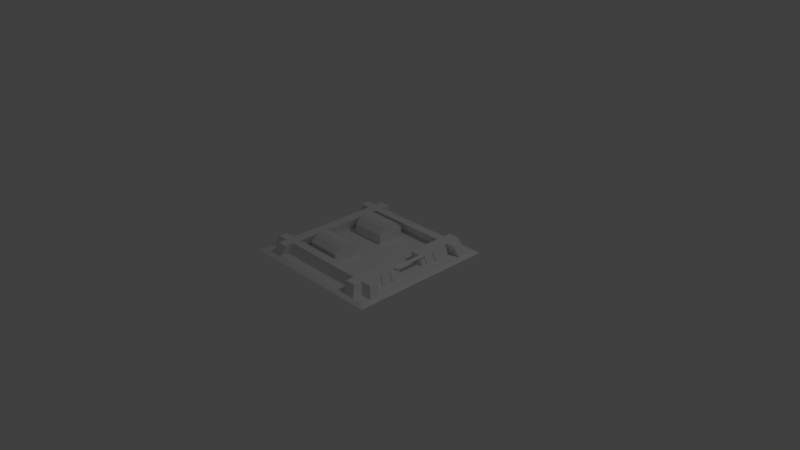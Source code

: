 # Source: Barracks.blend  (saved by Blender 2.78.0; exported with 4.5.12 LTS)
import bpy
from mathutils import Matrix  # noqa: F401  (used for matrix-valued properties, if any)

bpy.ops.wm.read_factory_settings(use_empty=True)
scene = bpy.context.scene
scene.name = 'Scene'

# ---- collections
col_collection_1 = bpy.data.collections.new('Collection 1'); scene.collection.children.link(col_collection_1)

# ---- materials (node trees are filled in below, after node groups)
mat_material = bpy.data.materials.new('Material')
mat_material.alpha_threshold = 0.0
mat_material.use_transparent_shadow = False
mat_material.roughness = 0.5
mat_material.line_color = (0.0, 0.0, 0.0, 1.0)

# ---- material node trees

# ---- world
world_world = bpy.data.worlds.new('World'); scene.world = world_world
world_world.color = (0.05088, 0.05088, 0.05088)
world_world.use_sun_shadow = False
world_world.sun_shadow_jitter_overblur = 0.0
world_world.cycles.sampling_method = 'MANUAL'

# ---- cameras
cam_camera = bpy.data.cameras.new('Camera')
cam_camera.clip_end = 100.0
cam_camera.lens = 35.0
cam_camera.sensor_width = 32.0
cam_camera.sensor_height = 18.0
cam_camera.ortho_scale = 7.314
cam_camera.dof.focus_distance = 0.0
cam_camera.dof.aperture_fstop = 128.0

# ---- lights
light_lamp = bpy.data.lights.new('Lamp', 'POINT')
light_lamp.transmission_factor = 0.0
light_lamp.cutoff_distance = 30.0
light_lamp.energy = 100.0
light_lamp.shadow_buffer_clip_start = 1.001
light_lamp.shadow_soft_size = 0.1
light_lamp.shadow_maximum_resolution = 0.006
light_lamp.use_absolute_resolution = True

# ---- meshes
me_cube = bpy.data.meshes.new('Cube')
me_cube.from_pydata([(1.0, 1.0, -1.0), (1.0, -1.0, -1.0), (-1.0, -1.0, -1.0), (-1.0, 1.0, -1.0), (0.9379, 0.9379, -0.9765), (0.9379, -0.9379, -0.9765), (-0.9379, -0.9379, -0.9765), (-0.9379, 0.9379, -0.9765), (1.0, 0.6, -1.0), (1.0, 0.2, -1.0), (1.0, -0.2, -1.0), (1.0, -0.6, -1.0), (-1.0, -0.6, -1.0), (-1.0, -0.2, -1.0), (-1.0, 0.2, -1.0), (-1.0, 0.6, -1.0), (0.9379, 0.5627, -0.9765), (0.9379, 0.1876, -0.9765), (0.9379, -0.1876, -0.9765), (0.9379, -0.5627, -0.9765), (-0.9379, -0.5627, -0.9765), (-0.9379, -0.1876, -0.9765), (-0.9379, 0.1876, -0.9765), (-0.9379, 0.5627, -0.9765), (0.5, 1.0, -1.0), (1.788e-07, 1.0, -1.0), (-0.5, 1.0, -1.0), (0.5, -1.0, -1.0), (-5.96e-08, -1.0, -1.0), (-0.5, -1.0, -1.0), (0.4689, 0.9379, -0.9765), (2.682e-07, 0.9379, -0.9765), (-0.4689, 0.9379, -0.9765), (0.4689, -0.9379, -0.9765), (-5.066e-07, -0.9379, -0.9765), (-0.4689, -0.9379, -0.9765), (-0.4689, 0.5627, -0.9765), (1.192e-07, 0.5627, -0.9765), (0.4689, 0.5627, -0.9765), (-0.4689, 0.1876, -0.9765), (0.4689, 0.1876, -0.9765), (-0.4689, -0.1876, -0.9765), (0.4689, -0.1876, -0.9765), (-0.4689, -0.5627, -0.9765), (-3.576e-07, -0.5627, -0.9765), (0.4689, -0.5627, -0.9765), (-1.0, 0.7333, -1.0), (-1.0, 0.8667, -1.0), (-0.9379, 0.6878, -0.9765), (-0.9379, 0.8128, -0.9765), (1.0, 0.8667, -1.0), (1.0, 0.7333, -1.0), (0.9379, 0.8128, -0.9765), (0.9379, 0.6878, -0.9765), (0.4689, 0.8128, -0.9765), (0.4689, 0.6878, -0.9765), (2.186e-07, 0.8128, -0.9765), (1.689e-07, 0.6878, -0.9765), (-0.4689, 0.8128, -0.9765), (-0.4689, 0.6878, -0.9765), (-0.6667, 1.0, -1.0), (-0.8333, 1.0, -1.0), (-0.6667, -1.0, -1.0), (-0.8333, -1.0, -1.0), (-0.6253, 0.9379, -0.9765), (-0.7816, 0.9379, -0.9765), (-0.6253, -0.9379, -0.9765), (-0.7816, -0.9379, -0.9765), (-0.7816, 0.5627, -0.9765), (-0.6253, 0.5627, -0.9765), (-0.7816, 0.1876, -0.9765), (-0.6253, 0.1876, -0.9765), (-0.7816, -0.1876, -0.9765), (-0.6253, -0.1876, -0.9765), (-0.7816, -0.5627, -0.9765), (-0.6253, -0.5627, -0.9765), (-0.7816, 0.8128, -0.9765), (-0.6253, 0.8128, -0.9765), (-0.7816, 0.6878, -0.9765), (-0.6253, 0.6878, -0.9765), (1.0, -0.7333, -1.0), (1.0, -0.8667, -1.0), (0.9379, -0.6878, -0.9765), (0.9379, -0.8128, -0.9765), (-1.0, -0.8667, -1.0), (-1.0, -0.7333, -1.0), (-0.9379, -0.8128, -0.9765), (-0.9379, -0.6878, -0.9765), (0.4689, -0.6878, -0.9765), (0.4689, -0.8128, -0.9765), (-4.073e-07, -0.6878, -0.9765), (-4.57e-07, -0.8128, -0.9765), (-0.4689, -0.6878, -0.9765), (-0.4689, -0.8128, -0.9765), (-0.6253, -0.6878, -0.9765), (-0.6253, -0.8128, -0.9765), (-0.7816, -0.6878, -0.9765), (-0.7816, -0.8128, -0.9765), (0.6253, 0.5627, -0.9765), (0.7816, 0.5627, -0.9765), (0.6253, 0.1876, -0.9765), (0.7816, 0.1876, -0.9765), (0.6253, -0.1876, -0.9765), (0.7816, -0.1876, -0.9765), (0.6253, -0.5627, -0.9765), (0.7816, -0.5627, -0.9765), (0.8333, 1.0, -1.0), (0.6667, 1.0, -1.0), (0.8333, -1.0, -1.0), (0.6667, -1.0, -1.0), (0.7816, 0.9379, -0.9765), (0.6253, 0.9379, -0.9765), (0.7816, -0.9379, -0.9765), (0.6253, -0.9379, -0.9765), (0.6253, 0.8128, -0.9765), (0.7816, 0.8128, -0.9765), (0.6253, 0.6878, -0.9765), (0.7816, 0.6878, -0.9765), (0.6253, -0.6878, -0.9765), (0.7816, -0.6878, -0.9765), (0.6253, -0.8128, -0.9765), (0.7816, -0.8128, -0.9765), (-0.8771, 0.6432, -0.8352), (-0.8771, 0.7601, -0.8352), (0.8771, 0.7601, -0.8352), (0.8771, 0.6432, -0.8352), (0.4385, 0.7601, -0.8352), (0.4385, 0.6432, -0.8352), (2.003e-07, 0.7601, -0.8352), (1.539e-07, 0.6432, -0.8352), (-0.4385, 0.7601, -0.8352), (-0.4385, 0.6432, -0.8352), (0.7309, 0.7601, -0.8352), (0.7309, 0.6432, -0.8352), (-0.5847, 0.7601, -0.8352), (-0.5847, 0.6432, -0.8352), (-0.5847, 0.8771, -0.8352), (-0.7309, 0.8771, -0.8352), (-0.5847, -0.8771, -0.8352), (-0.7309, -0.8771, -0.8352), (-0.7309, 0.5262, -0.8352), (-0.5847, 0.5262, -0.8352), (-0.7309, 0.1754, -0.8352), (-0.5847, 0.1754, -0.8352), (-0.7309, -0.1754, -0.8352), (-0.5847, -0.1754, -0.8352), (-0.7309, -0.5262, -0.8352), (-0.5847, -0.5262, -0.8352), (-0.7309, 0.7601, -0.8352), (-0.7309, 0.6432, -0.8352), (-0.5847, -0.7601, -0.8352), (-0.7309, -0.7601, -0.8352), (0.8771, -0.6432, -0.8352), (0.8771, -0.7601, -0.8352), (-0.8771, -0.7601, -0.8352), (-0.8771, -0.6432, -0.8352), (0.4385, -0.6432, -0.8352), (0.4385, -0.7601, -0.8352), (-3.849e-07, -0.6432, -0.8352), (-4.314e-07, -0.7601, -0.8352), (-0.4385, -0.6432, -0.8352), (-0.4385, -0.7601, -0.8352), (-0.5847, -0.6432, -0.8352), (-0.7309, -0.6432, -0.8352), (0.7309, -0.6432, -0.8352), (0.7309, -0.7601, -0.8352), (0.5847, 0.5262, -0.8352), (0.7309, 0.5262, -0.8352), (0.5847, 0.1754, -0.8352), (0.7309, 0.1754, -0.8352), (0.5847, -0.1754, -0.8352), (0.7309, -0.1754, -0.8352), (0.5847, -0.5262, -0.8352), (0.7309, -0.5262, -0.8352), (0.7309, 0.8771, -0.8352), (0.5847, 0.8771, -0.8352), (0.7309, -0.8771, -0.8352), (0.5847, -0.8771, -0.8352), (0.5847, 0.7601, -0.8352), (0.5847, 0.6432, -0.8352), (0.5847, -0.6432, -0.8352), (0.5847, -0.7601, -0.8352), (0.5944, -0.7727, -0.869), (0.5944, -0.8916, -0.869), (0.743, -0.8916, -0.869), (0.743, -0.7727, -0.869), (-0.5944, -0.7727, -0.869), (-0.4458, -0.7727, -0.869), (-0.4458, 0.7727, -0.869), (-0.5944, 0.7727, -0.869), (0.8916, 0.7727, -0.869), (0.5944, 0.8916, -0.869), (0.743, 0.7727, -0.869), (0.743, 0.8916, -0.869), (-0.8916, 0.7727, -0.869), (-0.8916, 0.6538, -0.869), (0.8916, -0.7727, -0.869), (0.8916, -0.6538, -0.869), (0.5944, 0.7727, -0.869), (0.4458, 0.7727, -0.869), (-0.8916, -0.7727, -0.869), (-0.743, -0.7727, -0.869), (-0.743, -0.6538, -0.869), (-0.8916, -0.6538, -0.869), (0.743, 0.6538, -0.869), (0.8916, 0.6538, -0.869), (-0.743, -0.535, -0.869), (-0.743, -0.1783, -0.869), (-0.743, 0.1783, -0.869), (0.743, 0.535, -0.869), (-0.743, 0.535, -0.869), (0.4458, -0.7727, -0.869), (-0.743, 0.7727, -0.869), (-4.375e-07, -0.7727, -0.869), (0.743, 0.1783, -0.869), (-0.743, 0.6538, -0.869), (0.743, -0.1783, -0.869), (0.743, -0.535, -0.869), (0.743, -0.6538, -0.869), (-0.743, 0.8916, -0.869), (-0.5944, 0.8916, -0.869), (2.047e-07, 0.7727, -0.869), (-0.5944, -0.8916, -0.869), (-0.743, -0.8916, -0.869), (-3.546e-06, -0.1876, -0.9765), (-6.795e-06, 0.1876, -0.9765), (1.0, -0.28, -1.0), (1.0, -0.36, -1.0), (1.0, -0.44, -1.0), (1.0, -0.52, -1.0), (-1.0, -0.52, -1.0), (-1.0, -0.44, -1.0), (-1.0, -0.36, -1.0), (-1.0, -0.28, -1.0), (0.9379, -0.2626, -0.9765), (0.9379, -0.3376, -0.9765), (0.9379, -0.4127, -0.9765), (0.9379, -0.4877, -0.9765), (-0.9379, -0.4877, -0.9765), (-0.9379, -0.4127, -0.9765), (-0.9379, -0.3376, -0.9765), (-0.9379, -0.2626, -0.9765), (0.4689, -0.2626, -0.9765), (0.4689, -0.3376, -0.9765), (0.4689, -0.4127, -0.9765), (0.4689, -0.4877, -0.9765), (-0.4689, -0.2626, -0.9765), (-0.4689, -0.3376, -0.9765), (-0.4689, -0.4127, -0.9765), (-0.4689, -0.4877, -0.9765), (-0.6253, -0.2626, -0.9765), (-0.6253, -0.3376, -0.9765), (-0.6253, -0.4127, -0.9765), (-0.6253, -0.4877, -0.9765), (-0.7816, -0.2626, -0.9765), (-0.7816, -0.3376, -0.9765), (-0.7816, -0.4127, -0.9765), (-0.7816, -0.4877, -0.9765), (0.7816, -0.4877, -0.9765), (0.6253, -0.2626, -0.9765), (0.6253, -0.3376, -0.9765), (0.6253, -0.4127, -0.9765), (0.6253, -0.4877, -0.9765), (-0.5847, -0.2456, -0.8352), (-0.5847, -0.3157, -0.8352), (-0.5847, -0.3859, -0.8352), (-0.5847, -0.4561, -0.8352), (-0.7309, -0.2456, -0.8352), (-0.7309, -0.3157, -0.8352), (-0.7309, -0.3859, -0.8352), (-0.7309, -0.4561, -0.8352), (0.7309, -0.2456, -0.8352), (0.7309, -0.3157, -0.8352), (0.7309, -0.3859, -0.8352), (0.7309, -0.4561, -0.8352), (0.5847, -0.2456, -0.8352), (0.5847, -0.3157, -0.8352), (0.5847, -0.3859, -0.8352), (0.5847, -0.4561, -0.8352), (0.743, -0.321, -0.869), (-0.743, -0.4636, -0.869), (-0.743, -0.3923, -0.869), (-0.743, -0.321, -0.869), (-0.743, -0.2497, -0.869), (-9.954e-07, -0.4877, -0.9765), (-1.633e-06, -0.4127, -0.9765), (-2.271e-06, -0.3376, -0.9765), (-2.909e-06, -0.2626, -0.9765), (1.0, 0.52, -1.0), (1.0, 0.44, -1.0), (1.0, 0.36, -1.0), (1.0, 0.28, -1.0), (-1.0, 0.28, -1.0), (-1.0, 0.36, -1.0), (-1.0, 0.44, -1.0), (-1.0, 0.52, -1.0), (0.9379, 0.4877, -0.9765), (0.9379, 0.4127, -0.9765), (0.9379, 0.3376, -0.9765), (0.9379, 0.2626, -0.9765), (-0.9379, 0.2626, -0.9765), (-0.9379, 0.3376, -0.9765), (-0.9379, 0.4127, -0.9765), (-0.9379, 0.4877, -0.9765), (0.4689, 0.4877, -0.9765), (0.4689, 0.4127, -0.9765), (0.4689, 0.3376, -0.9765), (0.4689, 0.2626, -0.9765), (-0.4689, 0.4877, -0.9765), (-0.4689, 0.4127, -0.9765), (-0.4689, 0.3376, -0.9765), (-0.4689, 0.2626, -0.9765), (-0.6253, 0.4877, -0.9765), (-0.6253, 0.4127, -0.9765), (-0.6253, 0.3376, -0.9765), (-0.6253, 0.2626, -0.9765), (-0.7816, 0.4877, -0.9765), (-0.7816, 0.4127, -0.9765), (-0.7816, 0.3376, -0.9765), (-0.7816, 0.2626, -0.9765), (0.7816, 0.3376, -0.9765), (0.7816, 0.2626, -0.9765), (0.6253, 0.4877, -0.9765), (0.6253, 0.4127, -0.9765), (0.6253, 0.3376, -0.9765), (0.6253, 0.2626, -0.9765), (-0.5847, 0.4561, -0.8352), (-0.5847, 0.3859, -0.8352), (-0.5847, 0.3157, -0.8352), (-0.5847, 0.2456, -0.8352), (-0.7309, 0.4561, -0.8352), (-0.7309, 0.3859, -0.8352), (-0.7309, 0.3157, -0.8352), (-0.7309, 0.2456, -0.8352), (0.7309, 0.4561, -0.8352), (0.7309, 0.3859, -0.8352), (0.7309, 0.3157, -0.8352), (0.5847, 0.4561, -0.8352), (0.5847, 0.3859, -0.8352), (0.5847, 0.3157, -0.8352), (0.5847, 0.2456, -0.8352), (0.743, 0.3923, -0.869), (0.743, 0.321, -0.869), (-0.743, 0.2497, -0.869), (-0.743, 0.321, -0.869), (-0.743, 0.3923, -0.869), (-0.743, 0.4636, -0.869), (-5.412e-06, 0.2626, -0.9765), (-4.029e-06, 0.3376, -0.9765), (-2.646e-06, 0.4127, -0.9765), (-1.264e-06, 0.4877, -0.9765), (0.7816, -0.2626, -0.9765), (0.7816, -0.3376, -0.9765), (0.7816, -0.4127, -0.9765), (0.743, -0.2497, -0.869), (0.743, -0.3923, -0.869), (0.743, -0.4636, -0.869), (0.7816, 0.4877, -0.9765), (0.7816, 0.4127, -0.9765), (0.743, 0.4636, -0.869), (0.743, 0.2497, -0.869), (0.7988, -0.2626, -0.9703), (0.7988, -0.3376, -0.9703), (0.7988, -0.4127, -0.9703), (0.7988, -0.4877, -0.9703), (0.7518, -0.2497, -0.8628), (0.7518, -0.321, -0.8628), (0.7518, -0.3923, -0.8628), (0.7518, -0.4636, -0.8628), (0.7988, 0.4877, -0.9703), (0.7988, 0.4127, -0.9703), (0.7988, 0.3376, -0.9703), (0.7988, 0.2626, -0.9703), (0.7518, 0.4636, -0.8628), (0.7518, 0.3923, -0.8628), (0.7518, 0.321, -0.8628), (0.7518, 0.2497, -0.8628), (0.8605, 0.5627, -0.9765), (0.8605, 0.1876, -0.9765), (0.8605, -0.1876, -0.9765), (0.8605, -0.5627, -0.9765), (0.8605, 0.8128, -0.9765), (0.8605, 0.6878, -0.9765), (0.8605, -0.6878, -0.9765), (0.8605, -0.8128, -0.9765), (0.9175, 1.0, -1.0), (0.9175, -1.0, -1.0), (0.8605, 0.9379, -0.9765), (0.8605, -0.9379, -0.9765), (0.8047, 0.7601, -0.8352), (0.8047, 0.6432, -0.8352), (0.8047, -0.6432, -0.8352), (0.8047, -0.7601, -0.8352), (0.818, 0.7727, -0.869), (0.818, -0.7727, -0.869), (0.818, -0.6538, -0.869), (0.818, 0.6538, -0.869), (0.8605, -0.2626, -0.9765), (0.8605, -0.3376, -0.9765), (0.8605, -0.4127, -0.9765), (0.8605, -0.4877, -0.9765), (0.8605, 0.4877, -0.9765), (0.8605, 0.4127, -0.9765), (0.8605, 0.3376, -0.9765), (0.8605, 0.2626, -0.9765), (0.7309, 0.2456, -0.8352), (0.7309, -4.992e-07, -0.8352), (0.743, -5.066e-07, -0.869), (0.7567, 0.2456, -0.8402), (0.7567, -5.439e-07, -0.8402), (0.7708, -5.513e-07, -0.8581), (0.7708, 0.2497, -0.8581), (0.7567, -0.2456, -0.8402), (0.7708, -0.2497, -0.8581), (-0.4689, -0.5627, -0.8406), (-3.576e-07, -0.5627, -0.8406), (-0.4689, -0.4877, -0.7786), (-3.546e-06, -0.1876, -0.8406), (-0.4689, -0.1876, -0.8406), (-2.909e-06, -0.2626, -0.7786), (-0.4689, -0.2626, -0.7786), (-0.4689, -0.3376, -0.7399), (-0.4689, -0.4127, -0.7399), (-9.954e-07, -0.4877, -0.7786), (-1.633e-06, -0.4127, -0.7399), (-2.271e-06, -0.3376, -0.7399), (-0.125, 1.0, -1.0), (-0.25, 1.0, -1.0), (-0.375, 1.0, -1.0), (-0.125, -1.0, -1.0), (-0.25, -1.0, -1.0), (-0.375, -1.0, -1.0), (-0.1172, 0.9379, -0.9765), (-0.2345, 0.9379, -0.9765), (-0.3517, 0.9379, -0.9765), (-0.1172, -0.9379, -0.9765), (-0.2345, -0.9379, -0.9765), (-0.3517, -0.9379, -0.9765), (-0.3517, 0.5627, -0.9765), (-0.2345, 0.5627, -0.9765), (-0.1172, 0.5627, -0.9765), (-0.3517, -0.5627, -0.9765), (-0.2345, -0.5627, -0.9765), (-0.1172, -0.5627, -0.9765), (-0.3517, 0.8128, -0.9765), (-0.2345, 0.8128, -0.9765), (-0.1172, 0.8128, -0.9765), (-0.3517, 0.6878, -0.9765), (-0.2345, 0.6878, -0.9765), (-0.1172, 0.6878, -0.9765), (-0.3517, -0.6878, -0.9765), (-0.2345, -0.6878, -0.9765), (-0.1172, -0.6878, -0.9765), (-0.3517, -0.8128, -0.9765), (-0.2345, -0.8128, -0.9765), (-0.1172, -0.8128, -0.9765), (-0.3289, 0.7601, -0.8352), (-0.2193, 0.7601, -0.8352), (-0.1096, 0.7601, -0.8352), (-0.3289, 0.6432, -0.8352), (-0.2193, 0.6432, -0.8352), (-0.1096, 0.6432, -0.8352), (-0.3289, -0.6432, -0.8352), (-0.2193, -0.6432, -0.8352), (-0.1096, -0.6432, -0.8352), (-0.3289, -0.7601, -0.8352), (-0.2193, -0.7601, -0.8352), (-0.1096, -0.7601, -0.8352), (-0.3344, 0.7727, -0.869), (-0.2229, 0.7727, -0.869), (-0.1115, 0.7727, -0.869), (-0.1115, -0.7727, -0.869), (-0.2229, -0.7727, -0.869), (-0.3344, -0.7727, -0.869), (-0.1172, 0.1876, -0.9765), (-0.2345, 0.1876, -0.9765), (-0.3517, 0.1876, -0.9765), (-0.1172, -0.1876, -0.9765), (-0.2345, -0.1876, -0.9765), (-0.3517, -0.1876, -0.9765), (-0.3517, -0.5627, -0.8406), (-0.2345, -0.5627, -0.8406), (-0.1172, -0.5627, -0.8406), (-0.1172, -0.1876, -0.8406), (-0.2345, -0.1876, -0.8406), (-0.3517, -0.1876, -0.8406), (-0.1172, -0.4877, -0.7786), (-0.2345, -0.4877, -0.7786), (-0.3517, -0.4877, -0.7786), (-0.1172, -0.4127, -0.7399), (-0.2345, -0.4127, -0.7399), (-0.3517, -0.4127, -0.7399), (-0.1172, -0.3376, -0.7399), (-0.2345, -0.3376, -0.7399), (-0.3517, -0.3376, -0.7399), (-0.1172, -0.2626, -0.7786), (-0.2345, -0.2626, -0.7786), (-0.3517, -0.2626, -0.7786), (-0.1172, 0.5627, -0.8403), (1.192e-07, 0.5627, -0.8403), (-0.4689, 0.2626, -0.7631), (-0.4689, 0.1876, -0.8403), (-0.3517, 0.1876, -0.8403), (-1.264e-06, 0.4877, -0.7631), (-0.4689, 0.5627, -0.8403), (-0.4689, 0.4877, -0.7631), (-0.4689, 0.4127, -0.7253), (-0.4689, 0.3376, -0.7253), (-6.795e-06, 0.1876, -0.8403), (-5.412e-06, 0.2626, -0.7631), (-4.029e-06, 0.3376, -0.7253), (-2.646e-06, 0.4127, -0.7253), (-0.3517, 0.2626, -0.7631), (-0.3517, 0.3376, -0.7253), (-0.3517, 0.4127, -0.7253), (-0.3517, 0.4877, -0.7631), (-0.3517, 0.5627, -0.8403), (-0.2345, 0.5627, -0.8403), (-0.1172, 0.1876, -0.8403), (-0.2345, 0.1876, -0.8403), (-0.1172, 0.2626, -0.7631), (-0.2345, 0.2626, -0.7631), (-0.1172, 0.3376, -0.7253), (-0.2345, 0.3376, -0.7253), (-0.1172, 0.4127, -0.7253), (-0.2345, 0.4127, -0.7253), (-0.1172, 0.4877, -0.7631), (-0.2345, 0.4877, -0.7631)], [], [(97, 86, 6, 67), (81, 83, 5, 1), (63, 67, 6, 2), (47, 49, 7, 3), (65, 61, 3, 7), (85, 87, 20, 12), (233, 241, 21, 13), (13, 21, 22, 14), (295, 303, 23, 15), (51, 53, 16, 8), (291, 299, 17, 9), (9, 17, 18, 10), (229, 237, 19, 11), (78, 48, 23, 68), (319, 300, 22, 70), (70, 22, 21, 72), (257, 238, 20, 74), (262, 245, 45, 104), (100, 40, 42, 102), (325, 307, 40, 100), (116, 55, 38, 98), (55, 57, 37, 38), (447, 59, 36, 438), (111, 107, 24, 30), (30, 24, 25, 31), (434, 428, 26, 32), (109, 113, 33, 27), (27, 33, 34, 28), (431, 437, 35, 29), (120, 89, 33, 113), (89, 91, 34, 33), (453, 93, 35, 437), (434, 32, 58, 444), (212, 194, 123, 148), (30, 31, 56, 54), (69, 79, 135, 141), (111, 30, 54, 114), (116, 98, 166, 179), (65, 7, 49, 76), (450, 92, 160, 462), (0, 4, 52, 50), (50, 52, 53, 51), (15, 23, 48, 46), (46, 48, 49, 47), (211, 182, 181, 157), (343, 208, 142, 333), (32, 64, 77, 58), (209, 204, 133, 167), (249, 253, 75, 43), (312, 69, 141, 326), (39, 71, 73, 41), (118, 88, 156, 180), (311, 315, 71, 39), (208, 207, 144, 142), (59, 79, 69, 36), (73, 71, 143, 145), (32, 26, 60, 64), (64, 60, 61, 65), (29, 35, 66, 62), (62, 66, 67, 63), (93, 95, 66, 35), (280, 206, 146, 270), (250, 73, 145, 263), (182, 183, 177, 181), (43, 75, 94, 92), (79, 59, 131, 135), (441, 43, 92, 450), (184, 185, 165, 176), (45, 44, 90, 88), (186, 187, 161, 150), (104, 45, 88, 118), (188, 189, 134, 130), (2, 6, 86, 84), (84, 86, 87, 85), (11, 19, 82, 80), (80, 82, 83, 81), (74, 20, 87, 96), (205, 190, 124, 125), (92, 94, 162, 160), (203, 200, 154, 155), (380, 105, 119, 383), (191, 198, 178, 175), (192, 193, 174, 132), (194, 195, 122, 123), (387, 110, 115, 381), (55, 116, 179, 127), (384, 121, 112, 388), (196, 197, 152, 153), (386, 388, 112, 108), (108, 112, 113, 109), (387, 385, 106, 110), (110, 106, 107, 111), (382, 117, 99, 377), (198, 199, 126, 178), (404, 321, 101, 378), (200, 201, 151, 154), (378, 101, 103, 379), (202, 203, 155, 163), (400, 258, 105, 380), (396, 205, 125, 390), (456, 130, 131, 459), (126, 128, 129, 127), (266, 270, 146, 147), (143, 142, 144, 145), (329, 333, 142, 143), (462, 160, 161, 465), (156, 158, 159, 157), (405, 340, 168, 169), (274, 278, 172, 173), (193, 191, 175, 174), (471, 213, 159, 467), (359, 209, 167, 334), (215, 210, 140, 149), (88, 90, 158, 156), (325, 100, 168, 340), (195, 215, 149, 122), (183, 184, 176, 177), (213, 211, 157, 159), (168, 100, 101, 214, 169), (218, 217, 173, 164), (220, 219, 137, 136), (395, 218, 164, 391), (94, 75, 147, 162), (170, 171, 216, 103, 102), (104, 118, 180, 172), (394, 196, 153, 392), (468, 188, 130, 456), (171, 271, 406), (223, 222, 138, 139), (449, 57, 129, 461), (206, 202, 163, 146), (262, 104, 172, 278), (222, 186, 150, 138), (189, 220, 136, 134), (199, 221, 128, 126), (201, 223, 139, 151), (219, 212, 148, 137), (57, 55, 127, 129), (393, 192, 132, 389), (381, 115, 192, 393), (65, 76, 212, 219), (97, 67, 223, 201), (54, 56, 221, 199), (77, 64, 220, 189), (66, 95, 186, 222), (74, 96, 202, 206), (67, 66, 222, 223), (351, 103, 216, 354), (444, 58, 188, 468), (384, 83, 196, 394), (383, 119, 218, 395), (64, 65, 219, 220), (119, 105, 217, 218), (103, 101, 100, 102), (91, 89, 211, 213), (113, 112, 184, 183), (48, 78, 215, 195), (78, 68, 210, 215), (357, 99, 209, 359), (455, 91, 213, 471), (110, 111, 191, 193), (382, 53, 205, 396), (96, 87, 203, 202), (86, 97, 201, 200), (114, 54, 199, 198), (83, 82, 197, 196), (49, 48, 195, 194), (115, 110, 193, 192), (111, 114, 198, 191), (87, 86, 200, 203), (53, 52, 190, 205), (58, 77, 189, 188), (95, 93, 187, 186), (112, 121, 185, 184), (120, 113, 183, 182), (257, 74, 206, 280), (70, 72, 207, 208), (99, 117, 204, 209), (319, 70, 208, 343), (89, 120, 182, 211), (76, 49, 194, 212), (347, 225, 40, 307), (40, 225, 224, 42), (245, 284, 44, 45), (479, 476, 39, 41), (247, 248, 422, 421), (286, 287, 419, 425), (443, 44, 415, 482), (249, 43, 414, 416), (246, 247, 421, 420), (42, 224, 287, 242), (242, 287, 286, 243), (243, 286, 285, 244), (244, 285, 284, 245), (72, 254, 283, 207), (254, 255, 282, 283), (255, 256, 281, 282), (256, 257, 280, 281), (105, 258, 356, 217), (353, 352, 279, 355), (102, 259, 275, 170), (259, 260, 276, 275), (260, 261, 277, 276), (261, 262, 278, 277), (217, 356, 274, 173), (356, 355, 273, 274), (355, 279, 272, 273), (279, 354, 271, 272), (171, 170, 275, 271), (271, 275, 276, 272), (272, 276, 277, 273), (273, 277, 278, 274), (145, 144, 267, 263), (263, 267, 268, 264), (264, 268, 269, 265), (265, 269, 270, 266), (379, 103, 351, 397), (397, 351, 352, 398), (398, 352, 353, 399), (399, 353, 258, 400), (75, 253, 266, 147), (253, 252, 265, 266), (252, 251, 264, 265), (251, 250, 263, 264), (207, 283, 267, 144), (283, 282, 268, 267), (282, 281, 269, 268), (281, 280, 270, 269), (41, 73, 250, 246), (246, 250, 251, 247), (247, 251, 252, 248), (248, 252, 253, 249), (102, 42, 242, 259), (259, 242, 243, 260), (260, 243, 244, 261), (261, 244, 245, 262), (72, 21, 241, 254), (254, 241, 240, 255), (255, 240, 239, 256), (256, 239, 238, 257), (10, 18, 234, 226), (226, 234, 235, 227), (227, 235, 236, 228), (228, 236, 237, 229), (12, 20, 238, 230), (230, 238, 239, 231), (231, 239, 240, 232), (232, 240, 241, 233), (476, 475, 519, 502), (308, 309, 506, 505), (225, 347, 509, 508), (37, 350, 304, 38), (350, 349, 305, 304), (349, 348, 306, 305), (348, 347, 307, 306), (68, 316, 346, 210), (316, 317, 345, 346), (317, 318, 344, 345), (318, 319, 343, 344), (101, 321, 360, 214), (320, 358, 341, 342), (98, 322, 337, 166), (322, 323, 338, 337), (323, 324, 339, 338), (324, 325, 340, 339), (214, 360, 407), (360, 342, 336, 405), (342, 341, 335, 336), (341, 359, 334, 335), (167, 166, 337, 334), (334, 337, 338, 335), (335, 338, 339, 336), (336, 339, 340, 405), (141, 140, 330, 326), (326, 330, 331, 327), (327, 331, 332, 328), (328, 332, 333, 329), (377, 99, 357, 401), (401, 357, 358, 402), (402, 358, 320, 403), (403, 320, 321, 404), (36, 69, 312, 308), (308, 312, 313, 309), (309, 313, 314, 310), (310, 314, 315, 311), (71, 315, 329, 143), (315, 314, 328, 329), (314, 313, 327, 328), (313, 312, 326, 327), (210, 346, 330, 140), (346, 345, 331, 330), (345, 344, 332, 331), (344, 343, 333, 332), (98, 38, 304, 322), (322, 304, 305, 323), (323, 305, 306, 324), (324, 306, 307, 325), (68, 23, 303, 316), (316, 303, 302, 317), (317, 302, 301, 318), (318, 301, 300, 319), (8, 16, 296, 288), (288, 296, 297, 289), (289, 297, 298, 290), (290, 298, 299, 291), (14, 22, 300, 292), (292, 300, 301, 293), (293, 301, 302, 294), (294, 302, 303, 295), (351, 354, 365, 361), (341, 358, 370, 374), (279, 352, 362, 366), (320, 342, 375, 371), (364, 363, 367, 368), (362, 361, 365, 366), (372, 371, 375, 376), (370, 369, 373, 374), (352, 351, 361, 362), (357, 359, 373, 369), (358, 357, 369, 370), (258, 353, 363, 364), (321, 320, 371, 372), (354, 279, 366, 365), (359, 341, 374, 373), (355, 356, 368, 367), (342, 360, 376, 375), (356, 258, 364, 368), (360, 321, 372, 376), (353, 355, 367, 363), (298, 403, 404, 299), (297, 402, 403, 298), (296, 401, 402, 297), (16, 377, 401, 296), (236, 399, 400, 237), (235, 398, 399, 236), (234, 397, 398, 235), (18, 379, 397, 234), (117, 382, 396, 204), (82, 383, 395, 197), (121, 384, 394, 185), (52, 381, 393, 190), (190, 393, 389, 124), (185, 394, 392, 165), (197, 395, 391, 152), (124, 389, 390, 125), (152, 391, 392, 153), (204, 396, 390, 133), (237, 400, 380, 19), (17, 378, 379, 18), (299, 404, 378, 17), (53, 382, 377, 16), (4, 0, 385, 387), (1, 5, 388, 386), (83, 384, 388, 5), (4, 387, 381, 52), (19, 380, 383, 82), (406, 271, 412, 409), (271, 354, 413, 412), (405, 169, 406), (216, 171, 406, 407), (354, 216, 407), (169, 214, 407, 406), (413, 410, 409, 412), (410, 411, 408, 409), (405, 406, 409, 408), (360, 405, 408, 411), (354, 407, 410, 413), (407, 360, 411, 410), (406, 407, 410, 409), (497, 485, 418, 420), (480, 488, 416, 414), (488, 491, 422, 416), (491, 494, 421, 422), (494, 497, 420, 421), (44, 284, 423, 415), (479, 41, 418, 485), (248, 249, 416, 422), (284, 285, 424, 423), (287, 224, 417, 419), (41, 246, 420, 418), (285, 286, 425, 424), (224, 477, 483, 417), (477, 478, 484, 483), (478, 479, 485, 484), (425, 419, 495, 492), (492, 495, 496, 493), (493, 496, 497, 494), (424, 425, 492, 489), (489, 492, 493, 490), (490, 493, 494, 491), (423, 424, 489, 486), (486, 489, 490, 487), (487, 490, 491, 488), (415, 423, 486, 482), (482, 486, 487, 481), (481, 487, 488, 480), (419, 417, 483, 495), (495, 483, 484, 496), (496, 484, 485, 497), (440, 439, 517, 498), (475, 474, 518, 519), (36, 308, 505, 504), (439, 438, 516, 517), (474, 225, 508, 518), (37, 440, 498, 499), (438, 36, 504, 516), (39, 476, 502, 501), (311, 39, 501, 500), (350, 37, 499, 503), (349, 350, 503, 511), (310, 311, 500, 507), (43, 441, 480, 414), (441, 442, 481, 480), (442, 443, 482, 481), (348, 349, 511, 510), (309, 310, 507, 506), (347, 348, 510, 509), (224, 225, 474, 477), (477, 474, 475, 478), (478, 475, 476, 479), (93, 453, 473, 187), (453, 454, 472, 473), (454, 455, 471, 472), (56, 446, 470, 221), (446, 445, 469, 470), (445, 444, 468, 469), (59, 447, 459, 131), (447, 448, 460, 459), (448, 449, 461, 460), (221, 470, 458, 128), (470, 469, 457, 458), (469, 468, 456, 457), (187, 473, 465, 161), (473, 472, 466, 465), (472, 471, 467, 466), (158, 464, 467, 159), (464, 463, 466, 467), (463, 462, 465, 466), (128, 458, 461, 129), (458, 457, 460, 461), (457, 456, 459, 460), (44, 443, 452, 90), (443, 442, 451, 452), (442, 441, 450, 451), (90, 452, 464, 158), (452, 451, 463, 464), (451, 450, 462, 463), (31, 432, 446, 56), (432, 433, 445, 446), (433, 434, 444, 445), (91, 455, 435, 34), (455, 454, 436, 435), (454, 453, 437, 436), (28, 34, 435, 429), (429, 435, 436, 430), (430, 436, 437, 431), (31, 25, 426, 432), (432, 426, 427, 433), (433, 427, 428, 434), (57, 449, 440, 37), (449, 448, 439, 440), (448, 447, 438, 439), (515, 516, 504, 505), (502, 512, 500, 501), (512, 513, 507, 500), (513, 514, 506, 507), (514, 515, 505, 506), (511, 503, 526, 524), (524, 526, 527, 525), (525, 527, 515, 514), (510, 511, 524, 522), (522, 524, 525, 523), (523, 525, 514, 513), (509, 510, 522, 520), (520, 522, 523, 521), (521, 523, 513, 512), (508, 509, 520, 518), (518, 520, 521, 519), (519, 521, 512, 502), (503, 499, 498, 526), (526, 498, 517, 527), (527, 517, 516, 515), (157, 181, 180, 156), (172, 180, 164, 173), (177, 176, 165, 181), (391, 164, 165, 392), (166, 167, 133, 179), (389, 132, 133, 390), (175, 178, 132, 174), (127, 179, 178, 126), (179, 133, 132, 178), (181, 165, 164, 180), (139, 138, 150, 151), (154, 151, 163, 155), (146, 163, 162, 147), (161, 160, 162, 150), (151, 150, 162, 163), (131, 130, 134, 135), (140, 141, 135, 149), (137, 148, 134, 136), (122, 149, 148, 123), (135, 134, 148, 149)])
_uv = me_cube.uv_layers.new(name='UVMap')
_uv.uv.foreach_set('vector', [0.7359, 0.09064, 0.6971, 0.05947, 0.7222, 0.02891, 0.7608, 0.05961, 0.8764, 0.7625, 0.8708, 0.7892, 0.846, 0.7585, 0.8493, 0.73, 0.761, 0.03266, 0.7608, 0.05961, 0.7222, 0.02891, 0.7192, 0.0003734, 0.792, 0.6968, 0.7976, 0.6701, 0.8224, 0.7007, 0.8191, 0.7292, 0.8615, 0.6706, 0.8613, 0.6975, 0.8191, 0.7292, 0.8224, 0.7007, 0.7651, 0.172, 0.7862, 0.1865, 0.7862, 0.2262, 0.7651, 0.2144, 0.7651, 0.3161, 0.7862, 0.3216, 0.7862, 0.3455, 0.7651, 0.3416, 0.7651, 0.3416, 0.7862, 0.3455, 0.7862, 0.4648, 0.7651, 0.4687, 0.7651, 0.5705, 0.7862, 0.5602, 0.7862, 0.5841, 0.7651, 0.5959, 0.7341, 0.85, 0.713, 0.8355, 0.713, 0.7957, 0.7341, 0.8076, 0.7342, 0.7059, 0.7131, 0.7003, 0.7131, 0.6765, 0.7342, 0.6804, 0.7342, 0.6804, 0.7131, 0.6765, 0.7132, 0.5572, 0.7343, 0.5532, 0.7343, 0.4515, 0.7132, 0.4618, 0.7132, 0.4379, 0.7343, 0.4261, 0.8359, 0.6238, 0.7862, 0.6238, 0.7862, 0.5841, 0.8359, 0.5841, 0.8359, 0.4886, 0.7862, 0.4886, 0.7862, 0.4648, 0.8359, 0.4648, 0.8359, 0.4648, 0.7862, 0.4648, 0.7862, 0.3455, 0.8359, 0.3455, 0.8359, 0.2501, 0.7862, 0.2501, 0.7862, 0.2262, 0.8359, 0.2262, 0.05007, 0.5457, 0.09977, 0.5457, 0.09977, 0.5696, 0.05007, 0.5696, 0.05007, 0.331, 0.09977, 0.331, 0.09977, 0.4503, 0.05007, 0.4503, 0.05007, 0.3072, 0.09977, 0.3072, 0.09977, 0.331, 0.05007, 0.331, 0.05007, 0.172, 0.09977, 0.172, 0.09977, 0.2117, 0.05007, 0.2117, 0.09977, 0.172, 0.2489, 0.172, 0.2489, 0.2117, 0.09977, 0.2117, 0.3614, 0.172, 0.3987, 0.172, 0.3987, 0.2117, 0.3614, 0.2117, 0.8764, 0.1851, 0.8975, 0.172, 0.8975, 0.225, 0.8764, 0.2348, 0.8764, 0.2348, 0.8975, 0.225, 0.8975, 0.3839, 0.8764, 0.3839, 0.8764, 0.4958, 0.8975, 0.5032, 0.8975, 0.5429, 0.8764, 0.533, 0.8982, 0.172, 0.9194, 0.1851, 0.9194, 0.2348, 0.8982, 0.225, 0.8982, 0.225, 0.9194, 0.2348, 0.9194, 0.3839, 0.8982, 0.3839, 0.8982, 0.5032, 0.9194, 0.4958, 0.9194, 0.533, 0.8982, 0.5429, 0.9591, 0.1851, 0.9591, 0.2348, 0.9194, 0.2348, 0.9194, 0.1851, 0.9591, 0.2348, 0.9591, 0.3839, 0.9194, 0.3839, 0.9194, 0.2348, 0.9591, 0.4958, 0.9591, 0.533, 0.9194, 0.533, 0.9194, 0.4958, 0.8764, 0.4958, 0.8764, 0.533, 0.8366, 0.533, 0.8366, 0.4958, 0.617, 0.09355, 0.6252, 0.1298, 0.6171, 0.1263, 0.6044, 0.09129, 0.8764, 0.2348, 0.8764, 0.3839, 0.8366, 0.3839, 0.8366, 0.2348, 0.5264, 0.0114, 0.5676, 0.01029, 0.5542, 0.05908, 0.5155, 0.06105, 0.8764, 0.1851, 0.8764, 0.2348, 0.8366, 0.2348, 0.8366, 0.1851, 0.2851, 0.8127, 0.2334, 0.7887, 0.2453, 0.726, 0.2948, 0.7433, 0.8615, 0.6706, 0.8224, 0.7007, 0.7976, 0.6701, 0.8368, 0.6391, 0.1378, 0.9456, 0.1005, 0.9456, 0.1102, 0.8985, 0.1451, 0.8985, 0.8881, 0.08915, 0.8851, 0.0604, 0.9112, 0.03039, 0.9159, 0.05715, 0.9159, 0.05715, 0.9112, 0.03039, 0.9372, 0.0003734, 0.9437, 0.02515, 0.7651, 0.5959, 0.7862, 0.5841, 0.7862, 0.6238, 0.7651, 0.6383, 0.7651, 0.6637, 0.7723, 0.6391, 0.7976, 0.6701, 0.792, 0.6968, 0.3914, 0.8499, 0.4386, 0.8499, 0.4355, 0.8614, 0.3891, 0.8614, 0.421, 0.1228, 0.397, 0.1224, 0.3961, 0.1103, 0.4198, 0.1106, 0.8764, 0.533, 0.8764, 0.5827, 0.8366, 0.5827, 0.8366, 0.533, 0.2627, 0.6556, 0.3127, 0.6568, 0.3142, 0.6772, 0.2586, 0.6692, 0.3987, 0.5457, 0.4484, 0.5457, 0.4484, 0.5696, 0.3987, 0.5696, 0.5015, 0.01187, 0.5264, 0.0114, 0.5155, 0.06105, 0.4916, 0.06143, 0.3987, 0.331, 0.4484, 0.331, 0.4484, 0.4503, 0.3987, 0.4503, 0.4484, 0.9456, 0.3987, 0.9456, 0.3891, 0.8985, 0.4355, 0.8985, 0.3987, 0.3072, 0.4484, 0.3072, 0.4484, 0.331, 0.3987, 0.331, 0.397, 0.1224, 0.277, 0.1209, 0.2782, 0.1089, 0.3961, 0.1103, 0.3987, 0.172, 0.4484, 0.172, 0.4484, 0.2117, 0.3987, 0.2117, 0.2755, 0.01044, 0.4011, 0.01191, 0.3967, 0.06113, 0.2788, 0.05978, 0.8764, 0.533, 0.8975, 0.5429, 0.8975, 0.5959, 0.8764, 0.5827, 0.9011, 0.6401, 0.9036, 0.665, 0.8613, 0.6975, 0.8615, 0.6706, 0.8982, 0.5429, 0.9194, 0.533, 0.9194, 0.5827, 0.8982, 0.5959, 0.8029, 0.06574, 0.8001, 0.09064, 0.7608, 0.05961, 0.761, 0.03266, 0.9591, 0.533, 0.9591, 0.5827, 0.9194, 0.5827, 0.9194, 0.533, 0.1802, 0.1206, 0.1554, 0.1209, 0.1578, 0.1083, 0.1827, 0.1082, 0.2503, 0.01011, 0.2755, 0.01044, 0.2788, 0.05978, 0.2552, 0.05943, 0.5254, 0.3313, 0.4973, 0.3066, 0.5048, 0.3076, 0.54, 0.3166, 0.3987, 0.5696, 0.4484, 0.5696, 0.4484, 0.6093, 0.3987, 0.6093, 0.4492, 0.8674, 0.4989, 0.8674, 0.5085, 0.9145, 0.4621, 0.9145, 0.3614, 0.5696, 0.3987, 0.5696, 0.3987, 0.6093, 0.3614, 0.6093, 0.4919, 0.2637, 0.5276, 0.2459, 0.5414, 0.2572, 0.5021, 0.2667, 0.09977, 0.5696, 0.2489, 0.5696, 0.2489, 0.6093, 0.09977, 0.6093, 0.06063, 0.8499, 0.1079, 0.8499, 0.1102, 0.8614, 0.06372, 0.8614, 0.05007, 0.5696, 0.09977, 0.5696, 0.09977, 0.6093, 0.05007, 0.6093, 0.5062, 0.9632, 0.459, 0.9632, 0.4621, 0.9517, 0.5085, 0.9517, 0.7192, 0.0003734, 0.7222, 0.02891, 0.6971, 0.05947, 0.6917, 0.03262, 0.6917, 0.03262, 0.6971, 0.05947, 0.6716, 0.09038, 0.6645, 0.06557, 0.7343, 0.4261, 0.7132, 0.4379, 0.7132, 0.3981, 0.7344, 0.3837, 0.9032, 0.7956, 0.8959, 0.8202, 0.8708, 0.7892, 0.8764, 0.7625, 0.8359, 0.2262, 0.7862, 0.2262, 0.7862, 0.1865, 0.8359, 0.1865, 0.3543, 0.6436, 0.3783, 0.6557, 0.3719, 0.6596, 0.3504, 0.6487, 0.1005, 0.9456, 0.05082, 0.9456, 0.06372, 0.8985, 0.1102, 0.8985, 0.07219, 0.1421, 0.04773, 0.1304, 0.0559, 0.126, 0.07523, 0.1336, 0.05082, 0.971, 0.05082, 0.9961, 0.01106, 0.9961, 0.01106, 0.971, 0.398, 0.7526, 0.3653, 0.7756, 0.3507, 0.7567, 0.3891, 0.753, 0.3767, 0.6931, 0.4039, 0.7123, 0.3958, 0.7139, 0.3625, 0.6988, 0.6252, 0.1298, 0.6036, 0.1439, 0.6002, 0.136, 0.6171, 0.1263, 0.4448, 0.6694, 0.4375, 0.6964, 0.4055, 0.6786, 0.407, 0.6603, 0.7971, 0.8674, 0.8468, 0.8674, 0.8339, 0.9145, 0.7874, 0.9145, 0.8514, 0.8047, 0.8316, 0.8202, 0.807, 0.7889, 0.8267, 0.7734, 0.5433, 0.2046, 0.5725, 0.2051, 0.5737, 0.2115, 0.5476, 0.2121, 0.8282, 0.7457, 0.8267, 0.7734, 0.807, 0.7889, 0.807, 0.7621, 0.807, 0.7621, 0.807, 0.7889, 0.7677, 0.8196, 0.7651, 0.7947, 0.8655, 0.04553, 0.8672, 0.0733, 0.8458, 0.05715, 0.8455, 0.03039, 0.8455, 0.03039, 0.8458, 0.05715, 0.8036, 0.02515, 0.8059, 0.0003734, 0.4484, 0.971, 0.4484, 0.9961, 0.4087, 0.9961, 0.4087, 0.971, 0.837, 0.9632, 0.7897, 0.9632, 0.7874, 0.9517, 0.8339, 0.9517, 0.3132, 0.971, 0.3132, 0.9961, 0.2894, 0.9961, 0.2894, 0.971, 0.04773, 0.1304, 0.05401, 0.08885, 0.06776, 0.0854, 0.0559, 0.126, 0.2894, 0.971, 0.2894, 0.9961, 0.1701, 0.9961, 0.1701, 0.971, 0.1096, 0.1266, 0.07219, 0.1421, 0.07523, 0.1336, 0.1094, 0.1114, 0.07468, 0.971, 0.07468, 0.9961, 0.05082, 0.9961, 0.05082, 0.971, 0.3371, 0.6475, 0.3543, 0.6436, 0.3504, 0.6487, 0.3376, 0.6582, 0.5434, 0.9517, 0.5085, 0.9517, 0.5085, 0.9145, 0.5434, 0.9145, 0.7874, 0.9517, 0.648, 0.9517, 0.648, 0.9145, 0.7874, 0.9145, 0.1841, 0.05785, 0.1827, 0.1082, 0.1578, 0.1083, 0.1602, 0.05683, 0.3967, 0.06113, 0.3961, 0.1103, 0.2782, 0.1089, 0.2788, 0.05978, 0.4203, 0.06133, 0.4198, 0.1106, 0.3961, 0.1103, 0.3967, 0.06113, 0.1451, 0.8985, 0.1102, 0.8985, 0.1102, 0.8614, 0.1451, 0.8614, 0.3891, 0.8985, 0.2496, 0.8985, 0.2496, 0.8614, 0.3891, 0.8614, 0.1663, 0.6661, 0.1673, 0.6923, 0.161, 0.6883, 0.1585, 0.6665, 0.6749, 0.275, 0.6671, 0.323, 0.6413, 0.3221, 0.6491, 0.2668, 0.4039, 0.7123, 0.398, 0.7526, 0.3891, 0.753, 0.3958, 0.7139, 0.2142, 0.8499, 0.2496, 0.8499, 0.2496, 0.8614, 0.2148, 0.8614, 0.2338, 0.6539, 0.2627, 0.6556, 0.2586, 0.6692, 0.2302, 0.6667, 0.5652, 0.1297, 0.5192, 0.1245, 0.5166, 0.1119, 0.5647, 0.1138, 0.3987, 0.9456, 0.2496, 0.9456, 0.2496, 0.8985, 0.3891, 0.8985, 0.143, 0.712, 0.1375, 0.6903, 0.161, 0.6883, 0.1673, 0.6923, 0.6036, 0.1439, 0.5652, 0.1297, 0.5647, 0.1138, 0.6002, 0.136, 0.4973, 0.3066, 0.4919, 0.2637, 0.5021, 0.2667, 0.5048, 0.3076, 0.2496, 0.8499, 0.3914, 0.8499, 0.3891, 0.8614, 0.2496, 0.8614, 0.161, 0.6883, 0.1375, 0.6903, 0.1367, 0.6549, 0.1547, 0.6668, 0.1585, 0.6665, 0.6054, 0.2351, 0.6504, 0.2533, 0.6491, 0.2668, 0.5961, 0.2534, 0.6171, 0.04463, 0.6336, 0.06749, 0.6253, 0.06766, 0.6114, 0.0496, 0.5868, 0.2164, 0.6054, 0.2351, 0.5961, 0.2534, 0.5816, 0.2261, 0.1108, 0.004861, 0.1511, 0.007344, 0.1602, 0.05683, 0.1223, 0.05311, 0.7302, 0.3205, 0.7424, 0.3026, 0.7448, 0.3047, 0.7643, 0.299, 0.7505, 0.3315, 0.6291, 0.3807, 0.5762, 0.3829, 0.5925, 0.3199, 0.6413, 0.3221, 0.5349, 0.2226, 0.5433, 0.2046, 0.5476, 0.2121, 0.5448, 0.2297, 0.5417, 0.9632, 0.5062, 0.9632, 0.5085, 0.9517, 0.5434, 0.9517, 0.7424, 0.3026, 0.7303, 0.2972, 0.7554, 0.3076, 0.03482, 0.06081, 0.05305, 0.03461, 0.05962, 0.04008, 0.04412, 0.06076, 0.6107, 0.8674, 0.648, 0.8674, 0.648, 0.9145, 0.6131, 0.9145, 0.1554, 0.1209, 0.1096, 0.1266, 0.1094, 0.1114, 0.1578, 0.1083, 0.6608, 0.3774, 0.6291, 0.3807, 0.6413, 0.3221, 0.6671, 0.323, 0.05305, 0.03461, 0.08239, 0.02903, 0.0867, 0.04044, 0.05962, 0.04008, 0.5916, 0.04018, 0.6171, 0.04463, 0.6114, 0.0496, 0.5881, 0.04998, 0.7897, 0.9632, 0.648, 0.9632, 0.648, 0.9517, 0.7874, 0.9517, 0.05401, 0.08885, 0.03482, 0.06081, 0.04412, 0.06076, 0.06776, 0.0854, 0.6336, 0.06749, 0.617, 0.09355, 0.6044, 0.09129, 0.6253, 0.06766, 0.648, 0.8674, 0.7971, 0.8674, 0.7874, 0.9145, 0.648, 0.9145, 0.3775, 0.6725, 0.3767, 0.6931, 0.3625, 0.6988, 0.3677, 0.6748, 0.407, 0.6603, 0.4055, 0.6786, 0.3767, 0.6931, 0.3775, 0.6725, 0.6637, 0.06383, 0.6521, 0.09814, 0.617, 0.09355, 0.6336, 0.06749, 0.01501, 0.09676, 0.0003734, 0.05776, 0.03482, 0.06081, 0.05401, 0.08885, 0.7971, 0.9996, 0.648, 0.9996, 0.648, 0.9632, 0.7897, 0.9632, 0.6098, 0.015, 0.6399, 0.02925, 0.6171, 0.04463, 0.5916, 0.04018, 0.0265, 0.01754, 0.06078, 0.0003734, 0.08239, 0.02903, 0.05305, 0.03461, 0.1483, 0.1619, 0.1059, 0.1674, 0.1096, 0.1266, 0.1554, 0.1209, 0.0003734, 0.05776, 0.0265, 0.01754, 0.05305, 0.03461, 0.03482, 0.06081, 0.7564, 0.2765, 0.7643, 0.299, 0.7448, 0.3047, 0.7337, 0.2928, 0.5361, 0.9996, 0.4989, 0.9996, 0.5062, 0.9632, 0.5417, 0.9632, 0.5095, 0.191, 0.5282, 0.172, 0.5433, 0.2046, 0.5349, 0.2226, 0.591, 0.1791, 0.6147, 0.1903, 0.6054, 0.2351, 0.5868, 0.2164, 0.6399, 0.02925, 0.6637, 0.06383, 0.6336, 0.06749, 0.6171, 0.04463, 0.6147, 0.1903, 0.6584, 0.2092, 0.6504, 0.2533, 0.6054, 0.2351, 0.0003735, 0.4503, 0.0003734, 0.331, 0.05007, 0.331, 0.05007, 0.4503, 0.2496, 0.8134, 0.3987, 0.8134, 0.3914, 0.8499, 0.2496, 0.8499, 0.4577, 0.3086, 0.4492, 0.2469, 0.4919, 0.2637, 0.4973, 0.3066, 0.623, 0.1701, 0.5708, 0.1712, 0.5652, 0.1297, 0.6036, 0.1439, 0.5708, 0.1712, 0.5266, 0.1661, 0.5192, 0.1245, 0.5652, 0.1297, 0.2414, 0.6101, 0.2737, 0.6101, 0.2627, 0.6556, 0.2338, 0.6539, 0.2123, 0.8134, 0.2496, 0.8134, 0.2496, 0.8499, 0.2142, 0.8499, 0.4375, 0.6964, 0.4407, 0.7559, 0.398, 0.7526, 0.4039, 0.7123, 0.35, 0.6127, 0.3741, 0.6182, 0.3543, 0.6436, 0.3371, 0.6475, 0.1059, 0.1674, 0.05501, 0.1712, 0.07219, 0.1421, 0.1096, 0.1266, 0.01788, 0.1504, 0.01501, 0.09676, 0.05401, 0.08885, 0.04773, 0.1304, 0.8468, 0.9996, 0.7971, 0.9996, 0.7897, 0.9632, 0.837, 0.9632, 0.5282, 0.172, 0.5671, 0.172, 0.5725, 0.2051, 0.5433, 0.2046, 0.6547, 0.1456, 0.623, 0.1701, 0.6036, 0.1439, 0.6252, 0.1298, 0.4055, 0.6786, 0.4375, 0.6964, 0.4039, 0.7123, 0.3767, 0.6931, 0.4407, 0.7559, 0.4095, 0.797, 0.3653, 0.7756, 0.398, 0.7526, 0.05501, 0.1712, 0.01788, 0.1504, 0.04773, 0.1304, 0.07219, 0.1421, 0.3741, 0.6182, 0.4061, 0.6375, 0.3783, 0.6557, 0.3543, 0.6436, 0.4989, 0.9996, 0.4492, 0.9996, 0.459, 0.9632, 0.5062, 0.9632, 0.05082, 0.8134, 0.1005, 0.8134, 0.1079, 0.8499, 0.06063, 0.8499, 0.4492, 0.2469, 0.4926, 0.2156, 0.5276, 0.2459, 0.4919, 0.2637, 0.4838, 0.3475, 0.4577, 0.3086, 0.4973, 0.3066, 0.5254, 0.3313, 0.1736, 0.1601, 0.1483, 0.1619, 0.1554, 0.1209, 0.1802, 0.1206, 0.3994, 0.1608, 0.2736, 0.1591, 0.277, 0.1209, 0.397, 0.1224, 0.2737, 0.6101, 0.3233, 0.6116, 0.3127, 0.6568, 0.2627, 0.6556, 0.4246, 0.1613, 0.3994, 0.1608, 0.397, 0.1224, 0.421, 0.1228, 0.3987, 0.8134, 0.4484, 0.8134, 0.4386, 0.8499, 0.3914, 0.8499, 0.6521, 0.09814, 0.6547, 0.1456, 0.6252, 0.1298, 0.617, 0.09355, 0.2489, 0.3072, 0.2489, 0.331, 0.09977, 0.331, 0.09977, 0.3072, 0.09977, 0.331, 0.2489, 0.331, 0.2489, 0.4503, 0.09977, 0.4503, 0.09977, 0.5457, 0.2489, 0.5457, 0.2489, 0.5696, 0.09977, 0.5696, 0.3614, 0.4503, 0.3614, 0.331, 0.3987, 0.331, 0.3987, 0.4503, 0.4492, 0.7627, 0.4492, 0.7322, 0.5226, 0.74, 0.5221, 0.7558, 0.7085, 0.7632, 0.7001, 0.794, 0.6389, 0.7737, 0.6351, 0.7555, 0.6344, 0.6382, 0.6826, 0.6678, 0.6458, 0.7015, 0.6162, 0.6891, 0.4576, 0.7015, 0.477, 0.6705, 0.5132, 0.7, 0.5188, 0.7217, 0.4556, 0.7939, 0.4492, 0.7627, 0.5221, 0.7558, 0.5182, 0.7735, 0.09977, 0.4503, 0.2489, 0.4503, 0.2489, 0.4742, 0.09977, 0.4742, 0.09977, 0.4742, 0.2489, 0.4742, 0.2489, 0.498, 0.09977, 0.498, 0.09977, 0.498, 0.2489, 0.498, 0.2489, 0.5219, 0.09977, 0.5219, 0.09977, 0.5219, 0.2489, 0.5219, 0.2489, 0.5457, 0.09977, 0.5457, 0.2736, 0.1591, 0.2486, 0.1589, 0.2531, 0.1207, 0.277, 0.1209, 0.2486, 0.1589, 0.2236, 0.1589, 0.229, 0.1206, 0.2531, 0.1207, 0.2236, 0.1589, 0.1986, 0.1592, 0.2048, 0.1205, 0.229, 0.1206, 0.1986, 0.1592, 0.1736, 0.1601, 0.1802, 0.1206, 0.2048, 0.1205, 0.6584, 0.2092, 0.6862, 0.2215, 0.6764, 0.2625, 0.6504, 0.2533, 0.715, 0.2359, 0.7375, 0.2532, 0.7193, 0.2824, 0.7, 0.2713, 0.7505, 0.3315, 0.7365, 0.3485, 0.7222, 0.3214, 0.7302, 0.3205, 0.7365, 0.3485, 0.7159, 0.3617, 0.7084, 0.3226, 0.7222, 0.3214, 0.7159, 0.3617, 0.6901, 0.3712, 0.6898, 0.3232, 0.7084, 0.3226, 0.6901, 0.3712, 0.6608, 0.3774, 0.6671, 0.323, 0.6898, 0.3232, 0.6504, 0.2533, 0.6764, 0.2625, 0.6749, 0.275, 0.6491, 0.2668, 0.6764, 0.2625, 0.7, 0.2713, 0.6974, 0.2826, 0.6749, 0.275, 0.7, 0.2713, 0.7193, 0.2824, 0.7159, 0.2905, 0.6974, 0.2826, 0.7193, 0.2824, 0.7337, 0.2928, 0.7303, 0.2972, 0.7159, 0.2905, 0.7424, 0.3026, 0.7302, 0.3205, 0.7222, 0.3214, 0.7303, 0.2972, 0.7303, 0.2972, 0.7222, 0.3214, 0.7084, 0.3226, 0.7159, 0.2905, 0.7159, 0.2905, 0.7084, 0.3226, 0.6898, 0.3232, 0.6974, 0.2826, 0.6974, 0.2826, 0.6898, 0.3232, 0.6671, 0.323, 0.6749, 0.275, 0.2788, 0.05978, 0.2782, 0.1089, 0.2545, 0.1086, 0.2552, 0.05943, 0.2552, 0.05943, 0.2545, 0.1086, 0.2308, 0.1084, 0.2316, 0.05903, 0.2316, 0.05903, 0.2308, 0.1084, 0.207, 0.1083, 0.2079, 0.05853, 0.2079, 0.05853, 0.207, 0.1083, 0.1827, 0.1082, 0.1841, 0.05785, 0.1701, 0.971, 0.1701, 0.9961, 0.1462, 0.9961, 0.1462, 0.971, 0.1462, 0.971, 0.1462, 0.9961, 0.1224, 0.9961, 0.1224, 0.971, 0.1224, 0.971, 0.1224, 0.9961, 0.09853, 0.9961, 0.09853, 0.971, 0.09853, 0.971, 0.09853, 0.9961, 0.07468, 0.9961, 0.07468, 0.971, 0.1511, 0.007344, 0.1756, 0.008457, 0.1841, 0.05785, 0.1602, 0.05683, 0.1756, 0.008457, 0.2004, 0.009203, 0.2079, 0.05853, 0.1841, 0.05785, 0.2004, 0.009203, 0.2253, 0.00972, 0.2316, 0.05903, 0.2079, 0.05853, 0.2253, 0.00972, 0.2503, 0.01011, 0.2552, 0.05943, 0.2316, 0.05903, 0.277, 0.1209, 0.2531, 0.1207, 0.2545, 0.1086, 0.2782, 0.1089, 0.2531, 0.1207, 0.229, 0.1206, 0.2308, 0.1084, 0.2545, 0.1086, 0.229, 0.1206, 0.2048, 0.1205, 0.207, 0.1083, 0.2308, 0.1084, 0.2048, 0.1205, 0.1802, 0.1206, 0.1827, 0.1082, 0.207, 0.1083, 0.3987, 0.4503, 0.4484, 0.4503, 0.4484, 0.4742, 0.3987, 0.4742, 0.3987, 0.4742, 0.4484, 0.4742, 0.4484, 0.498, 0.3987, 0.498, 0.3987, 0.498, 0.4484, 0.498, 0.4484, 0.5219, 0.3987, 0.5219, 0.3987, 0.5219, 0.4484, 0.5219, 0.4484, 0.5457, 0.3987, 0.5457, 0.05007, 0.4503, 0.09977, 0.4503, 0.09977, 0.4742, 0.05007, 0.4742, 0.05007, 0.4742, 0.09977, 0.4742, 0.09977, 0.498, 0.05007, 0.498, 0.05007, 0.498, 0.09977, 0.498, 0.09977, 0.5219, 0.05007, 0.5219, 0.05007, 0.5219, 0.09977, 0.5219, 0.09977, 0.5457, 0.05007, 0.5457, 0.8359, 0.3455, 0.7862, 0.3455, 0.7862, 0.3216, 0.8359, 0.3216, 0.8359, 0.3216, 0.7862, 0.3216, 0.7862, 0.2978, 0.8359, 0.2978, 0.8359, 0.2978, 0.7862, 0.2978, 0.7862, 0.2739, 0.8359, 0.2739, 0.8359, 0.2739, 0.7862, 0.2739, 0.7862, 0.2501, 0.8359, 0.2501, 0.7343, 0.5532, 0.7132, 0.5572, 0.7132, 0.5333, 0.7343, 0.5278, 0.7343, 0.5278, 0.7132, 0.5333, 0.7132, 0.5095, 0.7343, 0.5024, 0.7343, 0.5024, 0.7132, 0.5095, 0.7132, 0.4856, 0.7343, 0.4769, 0.7343, 0.4769, 0.7132, 0.4856, 0.7132, 0.4618, 0.7343, 0.4515, 0.7651, 0.2144, 0.7862, 0.2262, 0.7862, 0.2501, 0.7651, 0.2398, 0.7651, 0.2398, 0.7862, 0.2501, 0.7862, 0.2739, 0.7651, 0.2652, 0.7651, 0.2652, 0.7862, 0.2739, 0.7862, 0.2978, 0.7651, 0.2907, 0.7651, 0.2907, 0.7862, 0.2978, 0.7862, 0.3216, 0.7651, 0.3161, 0.5259, 0.392, 0.5839, 0.3837, 0.5827, 0.4406, 0.5451, 0.4446, 0.4555, 0.5497, 0.4492, 0.5184, 0.5256, 0.5113, 0.5218, 0.5285, 0.6871, 0.4277, 0.706, 0.462, 0.6397, 0.4832, 0.6478, 0.461, 0.2489, 0.2117, 0.2489, 0.2356, 0.09977, 0.2356, 0.09977, 0.2117, 0.2489, 0.2356, 0.2489, 0.2595, 0.09977, 0.2595, 0.09977, 0.2356, 0.2489, 0.2595, 0.2489, 0.2833, 0.09977, 0.2833, 0.09977, 0.2595, 0.2489, 0.2833, 0.2489, 0.3072, 0.09977, 0.3072, 0.09977, 0.2833, 0.5266, 0.1661, 0.5007, 0.1642, 0.4942, 0.1241, 0.5192, 0.1245, 0.5007, 0.1642, 0.4752, 0.1629, 0.4695, 0.1236, 0.4942, 0.1241, 0.4752, 0.1629, 0.4498, 0.162, 0.4452, 0.1232, 0.4695, 0.1236, 0.4498, 0.162, 0.4246, 0.1613, 0.421, 0.1228, 0.4452, 0.1232, 0.1367, 0.6549, 0.1506, 0.6369, 0.1633, 0.6596, 0.1547, 0.6668, 0.1775, 0.6206, 0.2066, 0.6123, 0.2069, 0.6529, 0.1834, 0.6558, 0.2334, 0.7887, 0.2035, 0.7721, 0.2195, 0.7163, 0.2453, 0.726, 0.2035, 0.7721, 0.1774, 0.7535, 0.1973, 0.7073, 0.2195, 0.7163, 0.1774, 0.7535, 0.1567, 0.7333, 0.1797, 0.6991, 0.1973, 0.7073, 0.1567, 0.7333, 0.143, 0.712, 0.1673, 0.6923, 0.1797, 0.6991, 0.1547, 0.6668, 0.1633, 0.6596, 0.1518, 0.6574, 0.1633, 0.6596, 0.1834, 0.6558, 0.1835, 0.6651, 0.1663, 0.6661, 0.1834, 0.6558, 0.2069, 0.6529, 0.2051, 0.6649, 0.1835, 0.6651, 0.2069, 0.6529, 0.2338, 0.6539, 0.2302, 0.6667, 0.2051, 0.6649, 0.2586, 0.6692, 0.2453, 0.726, 0.2195, 0.7163, 0.2302, 0.6667, 0.2302, 0.6667, 0.2195, 0.7163, 0.1973, 0.7073, 0.2051, 0.6649, 0.2051, 0.6649, 0.1973, 0.7073, 0.1797, 0.6991, 0.1835, 0.6651, 0.1835, 0.6651, 0.1797, 0.6991, 0.1673, 0.6923, 0.1663, 0.6661, 0.5155, 0.06105, 0.5166, 0.1119, 0.4918, 0.1115, 0.4916, 0.06143, 0.4916, 0.06143, 0.4918, 0.1115, 0.4676, 0.1112, 0.4677, 0.06153, 0.4677, 0.06153, 0.4676, 0.1112, 0.4436, 0.1109, 0.444, 0.06147, 0.444, 0.06147, 0.4436, 0.1109, 0.4198, 0.1106, 0.4203, 0.06133, 0.4087, 0.971, 0.4087, 0.9961, 0.3848, 0.9961, 0.3848, 0.971, 0.3848, 0.971, 0.3848, 0.9961, 0.3609, 0.9961, 0.3609, 0.971, 0.3609, 0.971, 0.3609, 0.9961, 0.3371, 0.9961, 0.3371, 0.971, 0.3371, 0.971, 0.3371, 0.9961, 0.3132, 0.9961, 0.3132, 0.971, 0.3987, 0.2117, 0.4484, 0.2117, 0.4484, 0.2356, 0.3987, 0.2356, 0.3987, 0.2356, 0.4484, 0.2356, 0.4484, 0.2595, 0.3987, 0.2595, 0.3987, 0.2595, 0.4484, 0.2595, 0.4484, 0.2833, 0.3987, 0.2833, 0.3987, 0.2833, 0.4484, 0.2833, 0.4484, 0.3072, 0.3987, 0.3072, 0.4011, 0.01191, 0.4263, 0.01204, 0.4203, 0.06133, 0.3967, 0.06113, 0.4263, 0.01204, 0.4514, 0.01212, 0.444, 0.06147, 0.4203, 0.06133, 0.4514, 0.01212, 0.4765, 0.01208, 0.4677, 0.06153, 0.444, 0.06147, 0.4765, 0.01208, 0.5015, 0.01187, 0.4916, 0.06143, 0.4677, 0.06153, 0.5192, 0.1245, 0.4942, 0.1241, 0.4918, 0.1115, 0.5166, 0.1119, 0.4942, 0.1241, 0.4695, 0.1236, 0.4676, 0.1112, 0.4918, 0.1115, 0.4695, 0.1236, 0.4452, 0.1232, 0.4436, 0.1109, 0.4676, 0.1112, 0.4452, 0.1232, 0.421, 0.1228, 0.4198, 0.1106, 0.4436, 0.1109, 0.05007, 0.2117, 0.09977, 0.2117, 0.09977, 0.2356, 0.05007, 0.2356, 0.05007, 0.2356, 0.09977, 0.2356, 0.09977, 0.2595, 0.05007, 0.2595, 0.05007, 0.2595, 0.09977, 0.2595, 0.09977, 0.2833, 0.05007, 0.2833, 0.05007, 0.2833, 0.09977, 0.2833, 0.09977, 0.3072, 0.05007, 0.3072, 0.8359, 0.5841, 0.7862, 0.5841, 0.7862, 0.5602, 0.8359, 0.5602, 0.8359, 0.5602, 0.7862, 0.5602, 0.7862, 0.5364, 0.8359, 0.5364, 0.8359, 0.5364, 0.7862, 0.5364, 0.7862, 0.5125, 0.8359, 0.5125, 0.8359, 0.5125, 0.7862, 0.5125, 0.7862, 0.4886, 0.8359, 0.4886, 0.7341, 0.8076, 0.713, 0.7957, 0.713, 0.7719, 0.7342, 0.7822, 0.7342, 0.7822, 0.713, 0.7719, 0.7131, 0.748, 0.7342, 0.7567, 0.7342, 0.7567, 0.7131, 0.748, 0.7131, 0.7242, 0.7342, 0.7313, 0.7342, 0.7313, 0.7131, 0.7242, 0.7131, 0.7003, 0.7342, 0.7059, 0.7651, 0.4687, 0.7862, 0.4648, 0.7862, 0.4886, 0.7651, 0.4942, 0.7651, 0.4942, 0.7862, 0.4886, 0.7862, 0.5125, 0.7651, 0.5196, 0.7651, 0.5196, 0.7862, 0.5125, 0.7862, 0.5364, 0.7651, 0.545, 0.7651, 0.545, 0.7862, 0.5364, 0.7862, 0.5602, 0.7651, 0.5705, 0.7564, 0.2765, 0.7337, 0.2928, 0.733, 0.2923, 0.7519, 0.2744, 0.2069, 0.6529, 0.2066, 0.6123, 0.2115, 0.6154, 0.2087, 0.6522, 0.7193, 0.2824, 0.7375, 0.2532, 0.7385, 0.2581, 0.7212, 0.2818, 0.1775, 0.6206, 0.1834, 0.6558, 0.1813, 0.6546, 0.1745, 0.6252, 0.6885, 0.2257, 0.7098, 0.2369, 0.6988, 0.2701, 0.6791, 0.2614, 0.7385, 0.2581, 0.7519, 0.2744, 0.733, 0.2923, 0.7212, 0.2818, 0.1555, 0.6361, 0.1745, 0.6252, 0.1813, 0.6546, 0.1649, 0.6595, 0.2115, 0.6154, 0.2371, 0.6132, 0.2316, 0.6517, 0.2087, 0.6522, 0.7375, 0.2532, 0.7564, 0.2765, 0.7519, 0.2744, 0.7385, 0.2581, 0.2414, 0.6101, 0.2338, 0.6539, 0.2316, 0.6517, 0.2371, 0.6132, 0.2066, 0.6123, 0.2414, 0.6101, 0.2371, 0.6132, 0.2115, 0.6154, 0.6862, 0.2215, 0.715, 0.2359, 0.7098, 0.2369, 0.6885, 0.2257, 0.1506, 0.6369, 0.1775, 0.6206, 0.1745, 0.6252, 0.1555, 0.6361, 0.7337, 0.2928, 0.7193, 0.2824, 0.7212, 0.2818, 0.733, 0.2923, 0.2338, 0.6539, 0.2069, 0.6529, 0.2087, 0.6522, 0.2316, 0.6517, 0.7, 0.2713, 0.6764, 0.2625, 0.6791, 0.2614, 0.6988, 0.2701, 0.1834, 0.6558, 0.1633, 0.6596, 0.1649, 0.6595, 0.1813, 0.6546, 0.6764, 0.2625, 0.6862, 0.2215, 0.6885, 0.2257, 0.6791, 0.2614, 0.1633, 0.6596, 0.1506, 0.6369, 0.1555, 0.6361, 0.1649, 0.6595, 0.715, 0.2359, 0.7, 0.2713, 0.6988, 0.2701, 0.7098, 0.2369, 0.3371, 0.9464, 0.3371, 0.971, 0.3132, 0.971, 0.3132, 0.9464, 0.3609, 0.9464, 0.3609, 0.971, 0.3371, 0.971, 0.3371, 0.9464, 0.3848, 0.9464, 0.3848, 0.971, 0.3609, 0.971, 0.3609, 0.9464, 0.4087, 0.9464, 0.4087, 0.971, 0.3848, 0.971, 0.3848, 0.9464, 0.09853, 0.9464, 0.09853, 0.971, 0.07468, 0.971, 0.07468, 0.9464, 0.1224, 0.9464, 0.1224, 0.971, 0.09853, 0.971, 0.09853, 0.9464, 0.1462, 0.9464, 0.1462, 0.971, 0.1224, 0.971, 0.1224, 0.9464, 0.1701, 0.9464, 0.1701, 0.971, 0.1462, 0.971, 0.1462, 0.9464, 0.3233, 0.6116, 0.35, 0.6127, 0.3371, 0.6475, 0.3127, 0.6568, 0.5671, 0.172, 0.591, 0.1791, 0.5868, 0.2164, 0.5725, 0.2051, 0.4926, 0.2156, 0.5095, 0.191, 0.5349, 0.2226, 0.5276, 0.2459, 0.4061, 0.6375, 0.407, 0.6603, 0.3775, 0.6725, 0.3783, 0.6557, 0.3783, 0.6557, 0.3775, 0.6725, 0.3677, 0.6748, 0.3719, 0.6596, 0.5276, 0.2459, 0.5349, 0.2226, 0.5448, 0.2297, 0.5414, 0.2572, 0.5725, 0.2051, 0.5868, 0.2164, 0.5816, 0.2261, 0.5737, 0.2115, 0.3719, 0.6596, 0.3677, 0.6748, 0.3376, 0.6582, 0.3504, 0.6487, 0.5737, 0.2115, 0.5816, 0.2261, 0.5448, 0.2297, 0.5476, 0.2121, 0.3127, 0.6568, 0.3371, 0.6475, 0.3376, 0.6582, 0.3142, 0.6772, 0.07468, 0.9464, 0.07468, 0.971, 0.05082, 0.971, 0.05082, 0.9464, 0.2894, 0.9464, 0.2894, 0.971, 0.1701, 0.971, 0.1701, 0.9464, 0.3132, 0.9464, 0.3132, 0.971, 0.2894, 0.971, 0.2894, 0.9464, 0.4484, 0.9464, 0.4484, 0.971, 0.4087, 0.971, 0.4087, 0.9464, 0.8851, 0.0604, 0.8881, 0.08915, 0.8672, 0.0733, 0.8655, 0.04553, 0.8493, 0.73, 0.846, 0.7585, 0.8267, 0.7734, 0.8282, 0.7457, 0.8708, 0.7892, 0.8514, 0.8047, 0.8267, 0.7734, 0.846, 0.7585, 0.4484, 0.6432, 0.4448, 0.6694, 0.407, 0.6603, 0.4061, 0.6375, 0.05082, 0.9464, 0.05082, 0.971, 0.01106, 0.971, 0.01106, 0.9464, 0.0804, 0.6392, 0.001177, 0.6317, 0.009214, 0.6236, 0.08121, 0.6307, 0.001177, 0.6317, 0.0003734, 0.6101, 0.0116, 0.6176, 0.009214, 0.6236, 0.08166, 0.6627, 0.04128, 0.6653, 0.0008429, 0.6666, 0.7448, 0.3047, 0.7424, 0.3026, 0.7554, 0.3076, 0.7521, 0.3062, 0.7337, 0.2928, 0.7448, 0.3047, 0.7521, 0.3062, 0.1585, 0.6665, 0.1547, 0.6668, 0.1518, 0.6574, 0.1521, 0.6577, 0.0116, 0.6176, 0.08184, 0.6231, 0.08121, 0.6307, 0.009214, 0.6236, 0.0003734, 0.6498, 0.07133, 0.6485, 0.07377, 0.6546, 0.0005349, 0.6576, 0.08166, 0.6627, 0.0008429, 0.6666, 0.0005349, 0.6576, 0.07377, 0.6546, 0.08317, 0.6399, 0.08166, 0.6627, 0.07377, 0.6546, 0.07133, 0.6485, 0.0003734, 0.6101, 0.08227, 0.6101, 0.08184, 0.6231, 0.0116, 0.6176, 0.0003734, 0.6399, 0.08317, 0.6399, 0.07133, 0.6485, 0.0003734, 0.6498, 0.08337, 0.6215, 0.08302, 0.6101, 0.09251, 0.6101, 0.09043, 0.617, 0.5466, 0.7789, 0.5415, 0.8064, 0.5119, 0.7939, 0.5182, 0.7735, 0.5418, 0.6889, 0.5469, 0.7165, 0.5188, 0.7217, 0.5132, 0.7, 0.5469, 0.7165, 0.5487, 0.7381, 0.5226, 0.74, 0.5188, 0.7217, 0.5487, 0.7381, 0.5486, 0.757, 0.5221, 0.7558, 0.5226, 0.74, 0.5486, 0.757, 0.5466, 0.7789, 0.5182, 0.7735, 0.5221, 0.7558, 0.6826, 0.6678, 0.7021, 0.7015, 0.6395, 0.722, 0.6458, 0.7015, 0.5233, 0.8572, 0.4751, 0.8277, 0.5119, 0.7939, 0.5415, 0.8064, 0.4492, 0.7322, 0.4576, 0.7015, 0.5188, 0.7217, 0.5226, 0.74, 0.7021, 0.7015, 0.7085, 0.7327, 0.6356, 0.7397, 0.6395, 0.722, 0.7001, 0.794, 0.6807, 0.8249, 0.6445, 0.7955, 0.6389, 0.7737, 0.4751, 0.8277, 0.4556, 0.7939, 0.5182, 0.7735, 0.5119, 0.7939, 0.7085, 0.7327, 0.7085, 0.7632, 0.6351, 0.7555, 0.6356, 0.7397, 0.6807, 0.8249, 0.6347, 0.8571, 0.6159, 0.8066, 0.6445, 0.7955, 0.6347, 0.8571, 0.579, 0.8667, 0.5788, 0.811, 0.6159, 0.8066, 0.579, 0.8667, 0.5233, 0.8572, 0.5415, 0.8064, 0.5788, 0.811, 0.6351, 0.7555, 0.6389, 0.7737, 0.6108, 0.779, 0.609, 0.7573, 0.609, 0.7573, 0.6108, 0.779, 0.5788, 0.781, 0.5788, 0.7577, 0.5788, 0.7577, 0.5788, 0.781, 0.5466, 0.7789, 0.5486, 0.757, 0.6356, 0.7397, 0.6351, 0.7555, 0.609, 0.7573, 0.6091, 0.7384, 0.6091, 0.7384, 0.609, 0.7573, 0.5788, 0.7577, 0.5789, 0.7377, 0.5789, 0.7377, 0.5788, 0.7577, 0.5486, 0.757, 0.5487, 0.7381, 0.6395, 0.722, 0.6356, 0.7397, 0.6091, 0.7384, 0.6111, 0.7165, 0.6111, 0.7165, 0.6091, 0.7384, 0.5789, 0.7377, 0.5789, 0.7145, 0.5789, 0.7145, 0.5789, 0.7377, 0.5487, 0.7381, 0.5469, 0.7165, 0.6458, 0.7015, 0.6395, 0.722, 0.6111, 0.7165, 0.6162, 0.6891, 0.6162, 0.6891, 0.6111, 0.7165, 0.5789, 0.7145, 0.5788, 0.6844, 0.5788, 0.6844, 0.5789, 0.7145, 0.5469, 0.7165, 0.5418, 0.6889, 0.6389, 0.7737, 0.6445, 0.7955, 0.6159, 0.8066, 0.6108, 0.779, 0.6108, 0.779, 0.6159, 0.8066, 0.5788, 0.811, 0.5788, 0.781, 0.5788, 0.781, 0.5788, 0.811, 0.5415, 0.8064, 0.5466, 0.7789, 0.6356, 0.6197, 0.5776, 0.628, 0.5787, 0.5711, 0.6164, 0.5671, 0.5839, 0.3837, 0.6402, 0.3957, 0.62, 0.4466, 0.5827, 0.4406, 0.4744, 0.584, 0.4555, 0.5497, 0.5218, 0.5285, 0.5137, 0.5507, 0.5776, 0.628, 0.5213, 0.616, 0.5414, 0.5651, 0.5787, 0.5711, 0.6402, 0.3957, 0.6871, 0.4277, 0.6478, 0.461, 0.62, 0.4466, 0.684, 0.5863, 0.6356, 0.6197, 0.6164, 0.5671, 0.647, 0.5556, 0.5213, 0.616, 0.4744, 0.584, 0.5137, 0.5507, 0.5414, 0.5651, 0.4774, 0.4254, 0.5259, 0.392, 0.5451, 0.4446, 0.5145, 0.4561, 0.4575, 0.4571, 0.4774, 0.4254, 0.5145, 0.4561, 0.5228, 0.4789, 0.704, 0.5546, 0.684, 0.5863, 0.647, 0.5556, 0.6386, 0.5329, 0.7123, 0.5236, 0.704, 0.5546, 0.6386, 0.5329, 0.6352, 0.5158, 0.4492, 0.4881, 0.4575, 0.4571, 0.5228, 0.4789, 0.5262, 0.4959, 0.477, 0.6705, 0.523, 0.6384, 0.5418, 0.6889, 0.5132, 0.7, 0.523, 0.6384, 0.5787, 0.6288, 0.5788, 0.6844, 0.5418, 0.6889, 0.5787, 0.6288, 0.6344, 0.6382, 0.6162, 0.6891, 0.5788, 0.6844, 0.7123, 0.4933, 0.7123, 0.5236, 0.6352, 0.5158, 0.6358, 0.5004, 0.4492, 0.5184, 0.4492, 0.4881, 0.5262, 0.4959, 0.5256, 0.5113, 0.706, 0.462, 0.7123, 0.4933, 0.6358, 0.5004, 0.6397, 0.4832, 0.2496, 0.4503, 0.2496, 0.331, 0.2869, 0.331, 0.2869, 0.4503, 0.2869, 0.4503, 0.2869, 0.331, 0.3242, 0.331, 0.3242, 0.4503, 0.3242, 0.4503, 0.3242, 0.331, 0.3614, 0.331, 0.3614, 0.4503, 0.1005, 0.8134, 0.1378, 0.8134, 0.1433, 0.8499, 0.1079, 0.8499, 0.1378, 0.8134, 0.1751, 0.8134, 0.1788, 0.8499, 0.1433, 0.8499, 0.1751, 0.8134, 0.2123, 0.8134, 0.2142, 0.8499, 0.1788, 0.8499, 0.648, 0.9996, 0.6107, 0.9996, 0.6125, 0.9632, 0.648, 0.9632, 0.6107, 0.9996, 0.5734, 0.9996, 0.5771, 0.9632, 0.6125, 0.9632, 0.5734, 0.9996, 0.5361, 0.9996, 0.5417, 0.9632, 0.5771, 0.9632, 0.4989, 0.8674, 0.5361, 0.8674, 0.5434, 0.9145, 0.5085, 0.9145, 0.5361, 0.8674, 0.5734, 0.8674, 0.5783, 0.9145, 0.5434, 0.9145, 0.5734, 0.8674, 0.6107, 0.8674, 0.6131, 0.9145, 0.5783, 0.9145, 0.648, 0.9632, 0.6125, 0.9632, 0.6131, 0.9517, 0.648, 0.9517, 0.6125, 0.9632, 0.5771, 0.9632, 0.5783, 0.9517, 0.6131, 0.9517, 0.5771, 0.9632, 0.5417, 0.9632, 0.5434, 0.9517, 0.5783, 0.9517, 0.1079, 0.8499, 0.1433, 0.8499, 0.1451, 0.8614, 0.1102, 0.8614, 0.1433, 0.8499, 0.1788, 0.8499, 0.1799, 0.8614, 0.1451, 0.8614, 0.1788, 0.8499, 0.2142, 0.8499, 0.2148, 0.8614, 0.1799, 0.8614, 0.2496, 0.8985, 0.2148, 0.8985, 0.2148, 0.8614, 0.2496, 0.8614, 0.2148, 0.8985, 0.1799, 0.8985, 0.1799, 0.8614, 0.2148, 0.8614, 0.1799, 0.8985, 0.1451, 0.8985, 0.1451, 0.8614, 0.1799, 0.8614, 0.648, 0.9517, 0.6131, 0.9517, 0.6131, 0.9145, 0.648, 0.9145, 0.6131, 0.9517, 0.5783, 0.9517, 0.5783, 0.9145, 0.6131, 0.9145, 0.5783, 0.9517, 0.5434, 0.9517, 0.5434, 0.9145, 0.5783, 0.9145, 0.2496, 0.5696, 0.2869, 0.5696, 0.2869, 0.6093, 0.2496, 0.6093, 0.2869, 0.5696, 0.3242, 0.5696, 0.3242, 0.6093, 0.2869, 0.6093, 0.3242, 0.5696, 0.3614, 0.5696, 0.3614, 0.6093, 0.3242, 0.6093, 0.2496, 0.9456, 0.2123, 0.9456, 0.2148, 0.8985, 0.2496, 0.8985, 0.2123, 0.9456, 0.1751, 0.9456, 0.1799, 0.8985, 0.2148, 0.8985, 0.1751, 0.9456, 0.1378, 0.9456, 0.1451, 0.8985, 0.1799, 0.8985, 0.8764, 0.3839, 0.8764, 0.4212, 0.8366, 0.4212, 0.8366, 0.3839, 0.8764, 0.4212, 0.8764, 0.4585, 0.8366, 0.4585, 0.8366, 0.4212, 0.8764, 0.4585, 0.8764, 0.4958, 0.8366, 0.4958, 0.8366, 0.4585, 0.9591, 0.3839, 0.9591, 0.4212, 0.9194, 0.4212, 0.9194, 0.3839, 0.9591, 0.4212, 0.9591, 0.4585, 0.9194, 0.4585, 0.9194, 0.4212, 0.9591, 0.4585, 0.9591, 0.4958, 0.9194, 0.4958, 0.9194, 0.4585, 0.8982, 0.3839, 0.9194, 0.3839, 0.9194, 0.4212, 0.8982, 0.4237, 0.8982, 0.4237, 0.9194, 0.4212, 0.9194, 0.4585, 0.8982, 0.4634, 0.8982, 0.4634, 0.9194, 0.4585, 0.9194, 0.4958, 0.8982, 0.5032, 0.8764, 0.3839, 0.8975, 0.3839, 0.8975, 0.4237, 0.8764, 0.4212, 0.8764, 0.4212, 0.8975, 0.4237, 0.8975, 0.4634, 0.8764, 0.4585, 0.8764, 0.4585, 0.8975, 0.4634, 0.8975, 0.5032, 0.8764, 0.4958, 0.2496, 0.172, 0.2869, 0.172, 0.2869, 0.2117, 0.2496, 0.2117, 0.2869, 0.172, 0.3242, 0.172, 0.3242, 0.2117, 0.2869, 0.2117, 0.3242, 0.172, 0.3614, 0.172, 0.3614, 0.2117, 0.3242, 0.2117, 0.5485, 0.5351, 0.5414, 0.5651, 0.5137, 0.5507, 0.5218, 0.5285, 0.5451, 0.4446, 0.5503, 0.4745, 0.5228, 0.4789, 0.5145, 0.4561, 0.5503, 0.4745, 0.5517, 0.4957, 0.5262, 0.4959, 0.5228, 0.4789, 0.5517, 0.4957, 0.5511, 0.5141, 0.5256, 0.5113, 0.5262, 0.4959, 0.5511, 0.5141, 0.5485, 0.5351, 0.5218, 0.5285, 0.5256, 0.5113, 0.6352, 0.5158, 0.6386, 0.5329, 0.6111, 0.5372, 0.6098, 0.516, 0.6098, 0.516, 0.6111, 0.5372, 0.5797, 0.5382, 0.5804, 0.5156, 0.5804, 0.5156, 0.5797, 0.5382, 0.5485, 0.5351, 0.5511, 0.5141, 0.6358, 0.5004, 0.6352, 0.5158, 0.6098, 0.516, 0.6104, 0.4976, 0.6104, 0.4976, 0.6098, 0.516, 0.5804, 0.5156, 0.581, 0.4961, 0.581, 0.4961, 0.5804, 0.5156, 0.5511, 0.5141, 0.5517, 0.4957, 0.6397, 0.4832, 0.6358, 0.5004, 0.6104, 0.4976, 0.6129, 0.4766, 0.6129, 0.4766, 0.6104, 0.4976, 0.581, 0.4961, 0.5817, 0.4735, 0.5817, 0.4735, 0.581, 0.4961, 0.5517, 0.4957, 0.5503, 0.4745, 0.6478, 0.461, 0.6397, 0.4832, 0.6129, 0.4766, 0.62, 0.4466, 0.62, 0.4466, 0.6129, 0.4766, 0.5817, 0.4735, 0.5827, 0.4406, 0.5827, 0.4406, 0.5817, 0.4735, 0.5503, 0.4745, 0.5451, 0.4446, 0.6386, 0.5329, 0.647, 0.5556, 0.6164, 0.5671, 0.6111, 0.5372, 0.6111, 0.5372, 0.6164, 0.5671, 0.5787, 0.5711, 0.5797, 0.5382, 0.5797, 0.5382, 0.5787, 0.5711, 0.5414, 0.5651, 0.5485, 0.5351, 0.3891, 0.8614, 0.4355, 0.8614, 0.4355, 0.8985, 0.3891, 0.8985, 0.6413, 0.3221, 0.5925, 0.3199, 0.5961, 0.2534, 0.6491, 0.2668, 0.5048, 0.3076, 0.5021, 0.2667, 0.5414, 0.2572, 0.54, 0.3166, 0.5816, 0.2261, 0.5961, 0.2534, 0.5414, 0.2572, 0.5448, 0.2297, 0.2453, 0.726, 0.2586, 0.6692, 0.3142, 0.6772, 0.2948, 0.7433, 0.3677, 0.6748, 0.3625, 0.6988, 0.3142, 0.6772, 0.3376, 0.6582, 0.3891, 0.753, 0.3507, 0.7567, 0.3625, 0.6988, 0.3958, 0.7139, 0.7874, 0.9145, 0.8339, 0.9145, 0.8339, 0.9517, 0.7874, 0.9517, 0.2948, 0.7433, 0.3142, 0.6772, 0.3625, 0.6988, 0.3507, 0.7567, 0.54, 0.3166, 0.5414, 0.2572, 0.5961, 0.2534, 0.5925, 0.3199, 0.04412, 0.06076, 0.05962, 0.04008, 0.0867, 0.04044, 0.06776, 0.0854, 0.0559, 0.126, 0.06776, 0.0854, 0.1094, 0.1114, 0.07523, 0.1336, 0.1578, 0.1083, 0.1094, 0.1114, 0.1223, 0.05311, 0.1602, 0.05683, 0.1102, 0.8614, 0.1102, 0.8985, 0.06372, 0.8985, 0.06372, 0.8614, 0.06776, 0.0854, 0.0867, 0.04044, 0.1223, 0.05311, 0.1094, 0.1114, 0.5085, 0.9145, 0.5085, 0.9517, 0.4621, 0.9517, 0.4621, 0.9145, 0.5166, 0.1119, 0.5155, 0.06105, 0.5542, 0.05908, 0.5647, 0.1138, 0.6253, 0.06766, 0.6044, 0.09129, 0.5881, 0.04998, 0.6114, 0.0496, 0.6002, 0.136, 0.5647, 0.1138, 0.6044, 0.09129, 0.6171, 0.1263, 0.5542, 0.05908, 0.5881, 0.04998, 0.6044, 0.09129, 0.5647, 0.1138])
me_cube.materials.append(mat_material)
me_cube.use_remesh_preserve_volume = False
me_cube.use_remesh_preserve_attributes = False
me_cube.use_mirror_vertex_groups = False
me_cube.update()

# ---- objects
ob_cube = bpy.data.objects.new('Cube', me_cube)
ob_lamp = bpy.data.objects.new('Lamp', light_lamp)
ob_camera = bpy.data.objects.new('Camera', cam_camera)

# ---- transforms, parenting, visibility, modifiers, constraints
ob_cube.location = (0.0, 0.0, 1.037)
ob_cube.lock_rotations_4d = False
ob_cube.empty_display_type = 'ARROWS'
ob_cube.lineart.crease_threshold = 0.0
ob_lamp.location = (4.076, 1.005, 5.904)
ob_lamp.rotation_euler = (0.6503, 0.05522, 1.866)
ob_lamp.lock_rotations_4d = False
ob_lamp.empty_display_type = 'ARROWS'
ob_lamp.color = (0.0, 0.0, 0.0, 0.0)
ob_lamp.lineart.crease_threshold = 0.0
ob_camera.location = (7.481, -6.508, 5.344)
ob_camera.rotation_euler = (1.109, 0.0, 0.8149)
ob_camera.lock_rotations_4d = False
ob_camera.empty_display_type = 'ARROWS'
ob_camera.color = (0.0, 0.0, 0.0, 0.0)
ob_camera.display_type = 'WIRE'
ob_camera.lineart.crease_threshold = 0.0

# ---- collection membership
col_collection_1.objects.link(ob_cube)
col_collection_1.objects.link(ob_lamp)
col_collection_1.objects.link(ob_camera)

# ---- scene / render settings (as saved in the file)
scene.camera = ob_camera
scene.frame_start = 1; scene.frame_end = 250; scene.frame_set(1)
scene.render.engine = 'BLENDER_EEVEE_NEXT'
scene.render.resolution_percentage = 50
scene.render.dither_intensity = 0.0
scene.cycles.use_denoising = False
scene.cycles.samples = 128
scene.cycles.sampling_pattern = 'TABULATED_SOBOL'
scene.cycles.light_sampling_threshold = 0.0
scene.cycles.use_adaptive_sampling = False
scene.cycles.use_light_tree = False
scene.cycles.blur_glossy = 0.0
scene.cycles.sample_clamp_indirect = 0.0
scene.view_settings.view_transform = 'Standard'
bpy.context.view_layer.update()
